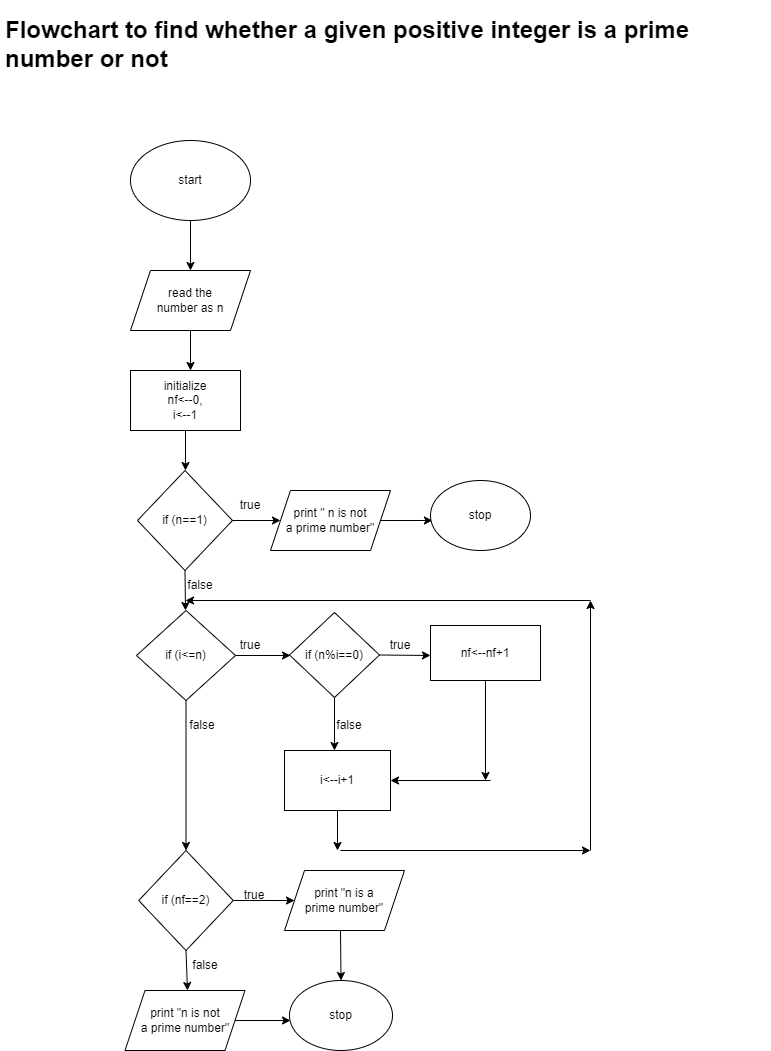

The diagram above was exported from draw.io. Its source (the exported page's mxGraphModel, read from the mxfile embedded in the PNG):
<mxGraphModel dx="559" dy="352" grid="1" gridSize="10" guides="1" tooltips="1" connect="1" arrows="1" fold="1" page="1" pageScale="1" pageWidth="827" pageHeight="1169" math="0" shadow="0">
  <root>
    <mxCell id="0" />
    <mxCell id="1" parent="0" />
    <mxCell id="UOvJsGXcqKgOyYkwUhYa-1" value="start" style="ellipse;whiteSpace=wrap;html=1;" vertex="1" parent="1">
      <mxGeometry x="220" y="150" width="120" height="80" as="geometry" />
    </mxCell>
    <mxCell id="UOvJsGXcqKgOyYkwUhYa-2" value="" style="endArrow=classic;html=1;rounded=0;exitX=0.5;exitY=1;exitDx=0;exitDy=0;" edge="1" parent="1" source="UOvJsGXcqKgOyYkwUhYa-1">
      <mxGeometry width="50" height="50" relative="1" as="geometry">
        <mxPoint x="260" y="240" as="sourcePoint" />
        <mxPoint x="280" y="280" as="targetPoint" />
      </mxGeometry>
    </mxCell>
    <mxCell id="UOvJsGXcqKgOyYkwUhYa-3" value="read the &lt;br&gt;number as n" style="shape=parallelogram;perimeter=parallelogramPerimeter;whiteSpace=wrap;html=1;fixedSize=1;" vertex="1" parent="1">
      <mxGeometry x="220" y="280" width="120" height="60" as="geometry" />
    </mxCell>
    <mxCell id="UOvJsGXcqKgOyYkwUhYa-4" value="" style="endArrow=classic;html=1;rounded=0;exitX=0.5;exitY=1;exitDx=0;exitDy=0;" edge="1" parent="1" source="UOvJsGXcqKgOyYkwUhYa-3">
      <mxGeometry width="50" height="50" relative="1" as="geometry">
        <mxPoint x="260" y="400" as="sourcePoint" />
        <mxPoint x="280" y="380" as="targetPoint" />
      </mxGeometry>
    </mxCell>
    <mxCell id="UOvJsGXcqKgOyYkwUhYa-5" value="initialize &lt;br&gt;nf&amp;lt;--0,&lt;br&gt;i&amp;lt;--1" style="rounded=0;whiteSpace=wrap;html=1;" vertex="1" parent="1">
      <mxGeometry x="220" y="380" width="110" height="60" as="geometry" />
    </mxCell>
    <mxCell id="UOvJsGXcqKgOyYkwUhYa-6" value="" style="endArrow=classic;html=1;rounded=0;exitX=0.5;exitY=1;exitDx=0;exitDy=0;" edge="1" parent="1" source="UOvJsGXcqKgOyYkwUhYa-5">
      <mxGeometry width="50" height="50" relative="1" as="geometry">
        <mxPoint x="260" y="480" as="sourcePoint" />
        <mxPoint x="275" y="480" as="targetPoint" />
      </mxGeometry>
    </mxCell>
    <mxCell id="UOvJsGXcqKgOyYkwUhYa-7" value="if (n==1)" style="rhombus;whiteSpace=wrap;html=1;" vertex="1" parent="1">
      <mxGeometry x="227" y="480" width="95" height="100" as="geometry" />
    </mxCell>
    <mxCell id="UOvJsGXcqKgOyYkwUhYa-8" value="" style="endArrow=classic;html=1;rounded=0;exitX=0.5;exitY=1;exitDx=0;exitDy=0;" edge="1" parent="1" source="UOvJsGXcqKgOyYkwUhYa-7">
      <mxGeometry width="50" height="50" relative="1" as="geometry">
        <mxPoint x="260" y="560" as="sourcePoint" />
        <mxPoint x="275" y="620" as="targetPoint" />
      </mxGeometry>
    </mxCell>
    <mxCell id="UOvJsGXcqKgOyYkwUhYa-9" value="" style="endArrow=classic;html=1;rounded=0;exitX=1;exitY=0.5;exitDx=0;exitDy=0;" edge="1" parent="1" source="UOvJsGXcqKgOyYkwUhYa-7">
      <mxGeometry width="50" height="50" relative="1" as="geometry">
        <mxPoint x="260" y="560" as="sourcePoint" />
        <mxPoint x="370" y="530" as="targetPoint" />
      </mxGeometry>
    </mxCell>
    <mxCell id="UOvJsGXcqKgOyYkwUhYa-10" value="true" style="text;html=1;strokeColor=none;fillColor=none;align=center;verticalAlign=middle;whiteSpace=wrap;rounded=0;" vertex="1" parent="1">
      <mxGeometry x="310" y="500" width="60" height="30" as="geometry" />
    </mxCell>
    <mxCell id="UOvJsGXcqKgOyYkwUhYa-11" value="false" style="text;html=1;strokeColor=none;fillColor=none;align=center;verticalAlign=middle;whiteSpace=wrap;rounded=0;" vertex="1" parent="1">
      <mxGeometry x="260" y="580" width="60" height="30" as="geometry" />
    </mxCell>
    <mxCell id="UOvJsGXcqKgOyYkwUhYa-12" value="print &quot; n is not &lt;br&gt;a prime number&quot;" style="shape=parallelogram;perimeter=parallelogramPerimeter;whiteSpace=wrap;html=1;fixedSize=1;" vertex="1" parent="1">
      <mxGeometry x="360" y="500" width="120" height="60" as="geometry" />
    </mxCell>
    <mxCell id="UOvJsGXcqKgOyYkwUhYa-13" value="" style="endArrow=classic;html=1;rounded=0;exitX=1;exitY=0.5;exitDx=0;exitDy=0;" edge="1" parent="1" source="UOvJsGXcqKgOyYkwUhYa-12">
      <mxGeometry width="50" height="50" relative="1" as="geometry">
        <mxPoint x="260" y="580" as="sourcePoint" />
        <mxPoint x="521.9200439453125" y="530" as="targetPoint" />
      </mxGeometry>
    </mxCell>
    <mxCell id="UOvJsGXcqKgOyYkwUhYa-14" value="stop" style="ellipse;whiteSpace=wrap;html=1;" vertex="1" parent="1">
      <mxGeometry x="520" y="490" width="100" height="70" as="geometry" />
    </mxCell>
    <mxCell id="UOvJsGXcqKgOyYkwUhYa-15" value="if (i&amp;lt;=n)" style="rhombus;whiteSpace=wrap;html=1;" vertex="1" parent="1">
      <mxGeometry x="226" y="620" width="99" height="90" as="geometry" />
    </mxCell>
    <mxCell id="UOvJsGXcqKgOyYkwUhYa-16" value="" style="endArrow=classic;html=1;rounded=0;exitX=1;exitY=0.5;exitDx=0;exitDy=0;" edge="1" parent="1" source="UOvJsGXcqKgOyYkwUhYa-15">
      <mxGeometry width="50" height="50" relative="1" as="geometry">
        <mxPoint x="320" y="630" as="sourcePoint" />
        <mxPoint x="380" y="665" as="targetPoint" />
      </mxGeometry>
    </mxCell>
    <mxCell id="UOvJsGXcqKgOyYkwUhYa-17" value="" style="endArrow=classic;html=1;rounded=0;exitX=0.5;exitY=1;exitDx=0;exitDy=0;entryX=0.5;entryY=0;entryDx=0;entryDy=0;" edge="1" parent="1" source="UOvJsGXcqKgOyYkwUhYa-15" target="UOvJsGXcqKgOyYkwUhYa-33">
      <mxGeometry width="50" height="50" relative="1" as="geometry">
        <mxPoint x="320" y="630" as="sourcePoint" />
        <mxPoint x="276" y="840" as="targetPoint" />
      </mxGeometry>
    </mxCell>
    <mxCell id="UOvJsGXcqKgOyYkwUhYa-18" value="true" style="text;html=1;strokeColor=none;fillColor=none;align=center;verticalAlign=middle;whiteSpace=wrap;rounded=0;" vertex="1" parent="1">
      <mxGeometry x="310" y="640" width="60" height="30" as="geometry" />
    </mxCell>
    <mxCell id="UOvJsGXcqKgOyYkwUhYa-19" value="false" style="text;html=1;strokeColor=none;fillColor=none;align=center;verticalAlign=middle;whiteSpace=wrap;rounded=0;" vertex="1" parent="1">
      <mxGeometry x="262" y="720" width="60" height="30" as="geometry" />
    </mxCell>
    <mxCell id="UOvJsGXcqKgOyYkwUhYa-20" value="if (n%i==0)" style="rhombus;whiteSpace=wrap;html=1;" vertex="1" parent="1">
      <mxGeometry x="379" y="622" width="90" height="85" as="geometry" />
    </mxCell>
    <mxCell id="UOvJsGXcqKgOyYkwUhYa-21" value="" style="endArrow=classic;html=1;rounded=0;exitX=0.5;exitY=1;exitDx=0;exitDy=0;" edge="1" parent="1" source="UOvJsGXcqKgOyYkwUhYa-20">
      <mxGeometry width="50" height="50" relative="1" as="geometry">
        <mxPoint x="320" y="730" as="sourcePoint" />
        <mxPoint x="424" y="760" as="targetPoint" />
      </mxGeometry>
    </mxCell>
    <mxCell id="UOvJsGXcqKgOyYkwUhYa-22" value="" style="endArrow=classic;html=1;rounded=0;exitX=1;exitY=0.5;exitDx=0;exitDy=0;" edge="1" parent="1" source="UOvJsGXcqKgOyYkwUhYa-20">
      <mxGeometry width="50" height="50" relative="1" as="geometry">
        <mxPoint x="320" y="730" as="sourcePoint" />
        <mxPoint x="520" y="665" as="targetPoint" />
      </mxGeometry>
    </mxCell>
    <mxCell id="UOvJsGXcqKgOyYkwUhYa-23" value="true" style="text;html=1;strokeColor=none;fillColor=none;align=center;verticalAlign=middle;whiteSpace=wrap;rounded=0;" vertex="1" parent="1">
      <mxGeometry x="460" y="640" width="60" height="30" as="geometry" />
    </mxCell>
    <mxCell id="UOvJsGXcqKgOyYkwUhYa-24" value="false" style="text;html=1;strokeColor=none;fillColor=none;align=center;verticalAlign=middle;whiteSpace=wrap;rounded=0;" vertex="1" parent="1">
      <mxGeometry x="409" y="720" width="60" height="30" as="geometry" />
    </mxCell>
    <mxCell id="UOvJsGXcqKgOyYkwUhYa-25" value="&lt;div&gt;&lt;br&gt;&lt;/div&gt;&lt;div&gt;nf&amp;lt;--nf+1&lt;/div&gt;&lt;div&gt;&amp;nbsp; &amp;nbsp; &amp;nbsp; &amp;nbsp; &amp;nbsp; &amp;nbsp; &amp;nbsp; &amp;nbsp; &amp;nbsp; &amp;nbsp; &amp;nbsp;&amp;nbsp;&lt;/div&gt;" style="rounded=0;whiteSpace=wrap;html=1;" vertex="1" parent="1">
      <mxGeometry x="520" y="635" width="110" height="55" as="geometry" />
    </mxCell>
    <mxCell id="UOvJsGXcqKgOyYkwUhYa-26" value="i&lt;--i+1" style="rounded=0;whiteSpace=wrap;html=1;" vertex="1" parent="1">
      <mxGeometry x="374" y="760" width="106" height="60" as="geometry" />
    </mxCell>
    <mxCell id="UOvJsGXcqKgOyYkwUhYa-27" value="" style="endArrow=classic;html=1;rounded=0;exitX=0.5;exitY=1;exitDx=0;exitDy=0;" edge="1" parent="1" source="UOvJsGXcqKgOyYkwUhYa-25">
      <mxGeometry width="50" height="50" relative="1" as="geometry">
        <mxPoint x="430" y="690" as="sourcePoint" />
        <mxPoint x="575" y="790" as="targetPoint" />
      </mxGeometry>
    </mxCell>
    <mxCell id="UOvJsGXcqKgOyYkwUhYa-28" value="" style="endArrow=classic;html=1;rounded=0;entryX=1;entryY=0.5;entryDx=0;entryDy=0;" edge="1" parent="1" target="UOvJsGXcqKgOyYkwUhYa-26">
      <mxGeometry width="50" height="50" relative="1" as="geometry">
        <mxPoint x="580" y="790" as="sourcePoint" />
        <mxPoint x="480" y="640" as="targetPoint" />
      </mxGeometry>
    </mxCell>
    <mxCell id="UOvJsGXcqKgOyYkwUhYa-29" value="" style="endArrow=classic;html=1;rounded=0;exitX=0.5;exitY=1;exitDx=0;exitDy=0;" edge="1" parent="1" source="UOvJsGXcqKgOyYkwUhYa-26">
      <mxGeometry width="50" height="50" relative="1" as="geometry">
        <mxPoint x="430" y="760" as="sourcePoint" />
        <mxPoint x="427" y="860" as="targetPoint" />
      </mxGeometry>
    </mxCell>
    <mxCell id="UOvJsGXcqKgOyYkwUhYa-30" value="" style="endArrow=classic;html=1;rounded=0;" edge="1" parent="1">
      <mxGeometry width="50" height="50" relative="1" as="geometry">
        <mxPoint x="430" y="860" as="sourcePoint" />
        <mxPoint x="680" y="860" as="targetPoint" />
      </mxGeometry>
    </mxCell>
    <mxCell id="UOvJsGXcqKgOyYkwUhYa-31" value="" style="endArrow=classic;html=1;rounded=0;" edge="1" parent="1">
      <mxGeometry width="50" height="50" relative="1" as="geometry">
        <mxPoint x="680" y="860" as="sourcePoint" />
        <mxPoint x="680" y="610" as="targetPoint" />
      </mxGeometry>
    </mxCell>
    <mxCell id="UOvJsGXcqKgOyYkwUhYa-32" value="" style="endArrow=classic;html=1;rounded=0;entryX=0.25;entryY=1;entryDx=0;entryDy=0;" edge="1" parent="1" target="UOvJsGXcqKgOyYkwUhYa-11">
      <mxGeometry width="50" height="50" relative="1" as="geometry">
        <mxPoint x="680" y="610" as="sourcePoint" />
        <mxPoint x="480" y="710" as="targetPoint" />
      </mxGeometry>
    </mxCell>
    <mxCell id="UOvJsGXcqKgOyYkwUhYa-33" value="if (nf==2)" style="rhombus;whiteSpace=wrap;html=1;" vertex="1" parent="1">
      <mxGeometry x="228.25" y="860" width="94.5" height="100" as="geometry" />
    </mxCell>
    <mxCell id="UOvJsGXcqKgOyYkwUhYa-34" value="" style="endArrow=classic;html=1;rounded=0;exitX=1;exitY=0.5;exitDx=0;exitDy=0;entryX=0;entryY=0.5;entryDx=0;entryDy=0;" edge="1" parent="1" source="UOvJsGXcqKgOyYkwUhYa-33">
      <mxGeometry width="50" height="50" relative="1" as="geometry">
        <mxPoint x="430" y="940" as="sourcePoint" />
        <mxPoint x="384" y="910" as="targetPoint" />
      </mxGeometry>
    </mxCell>
    <mxCell id="UOvJsGXcqKgOyYkwUhYa-35" value="" style="endArrow=classic;html=1;rounded=0;exitX=0.5;exitY=1;exitDx=0;exitDy=0;" edge="1" parent="1" source="UOvJsGXcqKgOyYkwUhYa-33">
      <mxGeometry width="50" height="50" relative="1" as="geometry">
        <mxPoint x="430" y="940" as="sourcePoint" />
        <mxPoint x="277" y="1000" as="targetPoint" />
      </mxGeometry>
    </mxCell>
    <mxCell id="UOvJsGXcqKgOyYkwUhYa-37" value="print &quot;n is not &lt;br&gt;a prime number&quot;" style="shape=parallelogram;perimeter=parallelogramPerimeter;whiteSpace=wrap;html=1;fixedSize=1;" vertex="1" parent="1">
      <mxGeometry x="214.5" y="1000" width="120" height="60" as="geometry" />
    </mxCell>
    <mxCell id="UOvJsGXcqKgOyYkwUhYa-38" value="true" style="text;html=1;strokeColor=none;fillColor=none;align=center;verticalAlign=middle;whiteSpace=wrap;rounded=0;" vertex="1" parent="1">
      <mxGeometry x="314" y="890" width="60" height="30" as="geometry" />
    </mxCell>
    <mxCell id="UOvJsGXcqKgOyYkwUhYa-39" value="false" style="text;html=1;strokeColor=none;fillColor=none;align=center;verticalAlign=middle;whiteSpace=wrap;rounded=0;" vertex="1" parent="1">
      <mxGeometry x="265" y="960" width="60" height="30" as="geometry" />
    </mxCell>
    <mxCell id="UOvJsGXcqKgOyYkwUhYa-40" value="print &quot;n is a &lt;br&gt;prime number&quot;" style="shape=parallelogram;perimeter=parallelogramPerimeter;whiteSpace=wrap;html=1;fixedSize=1;" vertex="1" parent="1">
      <mxGeometry x="374" y="880" width="120" height="60" as="geometry" />
    </mxCell>
    <mxCell id="UOvJsGXcqKgOyYkwUhYa-41" value="" style="endArrow=classic;html=1;rounded=0;exitX=1;exitY=0.5;exitDx=0;exitDy=0;" edge="1" parent="1" source="UOvJsGXcqKgOyYkwUhYa-37">
      <mxGeometry width="50" height="50" relative="1" as="geometry">
        <mxPoint x="430" y="1030" as="sourcePoint" />
        <mxPoint x="380" y="1030" as="targetPoint" />
      </mxGeometry>
    </mxCell>
    <mxCell id="UOvJsGXcqKgOyYkwUhYa-42" value="stop" style="ellipse;whiteSpace=wrap;html=1;" vertex="1" parent="1">
      <mxGeometry x="379" y="990" width="103" height="70" as="geometry" />
    </mxCell>
    <mxCell id="UOvJsGXcqKgOyYkwUhYa-43" value="" style="endArrow=classic;html=1;rounded=0;entryX=0.5;entryY=0;entryDx=0;entryDy=0;" edge="1" parent="1" target="UOvJsGXcqKgOyYkwUhYa-42">
      <mxGeometry width="50" height="50" relative="1" as="geometry">
        <mxPoint x="430" y="940" as="sourcePoint" />
        <mxPoint x="480" y="980" as="targetPoint" />
      </mxGeometry>
    </mxCell>
    <mxCell id="UOvJsGXcqKgOyYkwUhYa-44" value="&lt;h1&gt;Flowchart to find whether a given positive integer is a prime number or not&lt;/h1&gt;" style="text;html=1;strokeColor=none;fillColor=none;spacing=5;spacingTop=-20;whiteSpace=wrap;overflow=hidden;rounded=0;" vertex="1" parent="1">
      <mxGeometry x="90" y="20" width="770" height="110" as="geometry" />
    </mxCell>
  </root>
</mxGraphModel>